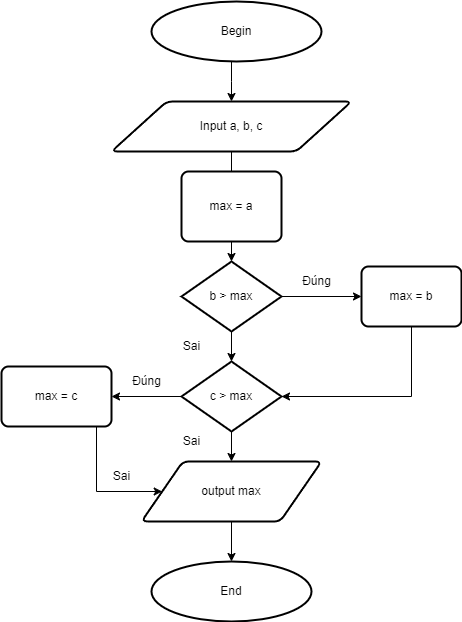

The diagram above was exported from draw.io. Its source (the exported page's mxGraphModel, read from the mxfile embedded in the PNG):
<mxGraphModel dx="2105" dy="513" grid="1" gridSize="10" guides="1" tooltips="1" connect="1" arrows="1" fold="1" page="1" pageScale="1" pageWidth="827" pageHeight="1169" math="0" shadow="0">
  <root>
    <mxCell id="0" />
    <mxCell id="1" parent="0" />
    <mxCell id="PG7hmuYGIY-s1QkZBWuJ-36" value="" style="edgeStyle=orthogonalEdgeStyle;rounded=0;orthogonalLoop=1;jettySize=auto;html=1;" edge="1" parent="1" source="PG7hmuYGIY-s1QkZBWuJ-13" target="PG7hmuYGIY-s1QkZBWuJ-14">
      <mxGeometry relative="1" as="geometry">
        <Array as="points">
          <mxPoint x="200" y="90" />
          <mxPoint x="200" y="90" />
        </Array>
      </mxGeometry>
    </mxCell>
    <mxCell id="PG7hmuYGIY-s1QkZBWuJ-13" value="Begin" style="strokeWidth=2;html=1;shape=mxgraph.flowchart.start_1;whiteSpace=wrap;" vertex="1" parent="1">
      <mxGeometry x="120" y="10" width="170" height="60" as="geometry" />
    </mxCell>
    <mxCell id="PG7hmuYGIY-s1QkZBWuJ-47" value="" style="edgeStyle=orthogonalEdgeStyle;rounded=0;orthogonalLoop=1;jettySize=auto;html=1;" edge="1" parent="1" source="PG7hmuYGIY-s1QkZBWuJ-14" target="PG7hmuYGIY-s1QkZBWuJ-43">
      <mxGeometry relative="1" as="geometry" />
    </mxCell>
    <mxCell id="PG7hmuYGIY-s1QkZBWuJ-14" value="Input a, b, c" style="shape=parallelogram;html=1;strokeWidth=2;perimeter=parallelogramPerimeter;whiteSpace=wrap;rounded=1;arcSize=12;size=0.23;" vertex="1" parent="1">
      <mxGeometry x="80" y="110" width="240" height="50" as="geometry" />
    </mxCell>
    <mxCell id="PG7hmuYGIY-s1QkZBWuJ-42" value="max = a" style="rounded=1;whiteSpace=wrap;html=1;absoluteArcSize=1;arcSize=14;strokeWidth=2;" vertex="1" parent="1">
      <mxGeometry x="150" y="180" width="100" height="70" as="geometry" />
    </mxCell>
    <mxCell id="PG7hmuYGIY-s1QkZBWuJ-48" value="" style="edgeStyle=orthogonalEdgeStyle;rounded=0;orthogonalLoop=1;jettySize=auto;html=1;" edge="1" parent="1" source="PG7hmuYGIY-s1QkZBWuJ-43" target="PG7hmuYGIY-s1QkZBWuJ-44">
      <mxGeometry relative="1" as="geometry" />
    </mxCell>
    <mxCell id="PG7hmuYGIY-s1QkZBWuJ-53" value="" style="edgeStyle=orthogonalEdgeStyle;rounded=0;orthogonalLoop=1;jettySize=auto;html=1;" edge="1" parent="1" source="PG7hmuYGIY-s1QkZBWuJ-43" target="PG7hmuYGIY-s1QkZBWuJ-52">
      <mxGeometry relative="1" as="geometry" />
    </mxCell>
    <mxCell id="PG7hmuYGIY-s1QkZBWuJ-43" value="b &amp;gt; max" style="strokeWidth=2;html=1;shape=mxgraph.flowchart.decision;whiteSpace=wrap;" vertex="1" parent="1">
      <mxGeometry x="150" y="270" width="100" height="70" as="geometry" />
    </mxCell>
    <mxCell id="PG7hmuYGIY-s1QkZBWuJ-49" value="" style="edgeStyle=orthogonalEdgeStyle;rounded=0;orthogonalLoop=1;jettySize=auto;html=1;" edge="1" parent="1" source="PG7hmuYGIY-s1QkZBWuJ-44" target="PG7hmuYGIY-s1QkZBWuJ-45">
      <mxGeometry relative="1" as="geometry" />
    </mxCell>
    <mxCell id="PG7hmuYGIY-s1QkZBWuJ-59" value="" style="edgeStyle=orthogonalEdgeStyle;rounded=0;orthogonalLoop=1;jettySize=auto;html=1;" edge="1" parent="1" source="PG7hmuYGIY-s1QkZBWuJ-44" target="PG7hmuYGIY-s1QkZBWuJ-58">
      <mxGeometry relative="1" as="geometry" />
    </mxCell>
    <mxCell id="PG7hmuYGIY-s1QkZBWuJ-44" value="c &amp;gt; max" style="strokeWidth=2;html=1;shape=mxgraph.flowchart.decision;whiteSpace=wrap;" vertex="1" parent="1">
      <mxGeometry x="150" y="370" width="100" height="70" as="geometry" />
    </mxCell>
    <mxCell id="PG7hmuYGIY-s1QkZBWuJ-51" value="" style="edgeStyle=orthogonalEdgeStyle;rounded=0;orthogonalLoop=1;jettySize=auto;html=1;" edge="1" parent="1" source="PG7hmuYGIY-s1QkZBWuJ-45" target="PG7hmuYGIY-s1QkZBWuJ-50">
      <mxGeometry relative="1" as="geometry" />
    </mxCell>
    <mxCell id="PG7hmuYGIY-s1QkZBWuJ-45" value="output max" style="shape=parallelogram;html=1;strokeWidth=2;perimeter=parallelogramPerimeter;whiteSpace=wrap;rounded=1;arcSize=12;size=0.23;" vertex="1" parent="1">
      <mxGeometry x="110" y="470" width="180" height="60" as="geometry" />
    </mxCell>
    <mxCell id="PG7hmuYGIY-s1QkZBWuJ-50" value="End" style="strokeWidth=2;html=1;shape=mxgraph.flowchart.start_1;whiteSpace=wrap;" vertex="1" parent="1">
      <mxGeometry x="120" y="570" width="160" height="60" as="geometry" />
    </mxCell>
    <mxCell id="PG7hmuYGIY-s1QkZBWuJ-54" style="edgeStyle=orthogonalEdgeStyle;rounded=0;orthogonalLoop=1;jettySize=auto;html=1;entryX=1;entryY=0.5;entryDx=0;entryDy=0;entryPerimeter=0;" edge="1" parent="1" source="PG7hmuYGIY-s1QkZBWuJ-52" target="PG7hmuYGIY-s1QkZBWuJ-44">
      <mxGeometry relative="1" as="geometry">
        <Array as="points">
          <mxPoint x="380" y="405" />
        </Array>
      </mxGeometry>
    </mxCell>
    <mxCell id="PG7hmuYGIY-s1QkZBWuJ-52" value="max = b" style="rounded=1;whiteSpace=wrap;html=1;absoluteArcSize=1;arcSize=14;strokeWidth=2;" vertex="1" parent="1">
      <mxGeometry x="330" y="275" width="100" height="60" as="geometry" />
    </mxCell>
    <mxCell id="PG7hmuYGIY-s1QkZBWuJ-56" value="Đúng" style="text;html=1;resizable=0;autosize=1;align=center;verticalAlign=middle;points=[];fillColor=none;strokeColor=none;rounded=0;" vertex="1" parent="1">
      <mxGeometry x="260" y="275" width="50" height="30" as="geometry" />
    </mxCell>
    <mxCell id="PG7hmuYGIY-s1QkZBWuJ-57" value="Sai" style="text;html=1;resizable=0;autosize=1;align=center;verticalAlign=middle;points=[];fillColor=none;strokeColor=none;rounded=0;" vertex="1" parent="1">
      <mxGeometry x="140" y="340" width="40" height="30" as="geometry" />
    </mxCell>
    <mxCell id="PG7hmuYGIY-s1QkZBWuJ-60" style="edgeStyle=orthogonalEdgeStyle;rounded=0;orthogonalLoop=1;jettySize=auto;html=1;entryX=0;entryY=0.5;entryDx=0;entryDy=0;" edge="1" parent="1" source="PG7hmuYGIY-s1QkZBWuJ-58" target="PG7hmuYGIY-s1QkZBWuJ-45">
      <mxGeometry relative="1" as="geometry">
        <Array as="points">
          <mxPoint x="65" y="500" />
        </Array>
      </mxGeometry>
    </mxCell>
    <mxCell id="PG7hmuYGIY-s1QkZBWuJ-58" value="max = c" style="rounded=1;whiteSpace=wrap;html=1;absoluteArcSize=1;arcSize=14;strokeWidth=2;" vertex="1" parent="1">
      <mxGeometry x="-30" y="375" width="110" height="60" as="geometry" />
    </mxCell>
    <mxCell id="PG7hmuYGIY-s1QkZBWuJ-61" value="Đúng" style="text;html=1;resizable=0;autosize=1;align=center;verticalAlign=middle;points=[];fillColor=none;strokeColor=none;rounded=0;" vertex="1" parent="1">
      <mxGeometry x="90" y="375" width="50" height="30" as="geometry" />
    </mxCell>
    <mxCell id="PG7hmuYGIY-s1QkZBWuJ-62" value="Sai" style="text;html=1;resizable=0;autosize=1;align=center;verticalAlign=middle;points=[];fillColor=none;strokeColor=none;rounded=0;" vertex="1" parent="1">
      <mxGeometry x="70" y="470" width="40" height="30" as="geometry" />
    </mxCell>
    <mxCell id="PG7hmuYGIY-s1QkZBWuJ-63" value="Sai" style="text;html=1;resizable=0;autosize=1;align=center;verticalAlign=middle;points=[];fillColor=none;strokeColor=none;rounded=0;" vertex="1" parent="1">
      <mxGeometry x="140" y="435" width="40" height="30" as="geometry" />
    </mxCell>
  </root>
</mxGraphModel>